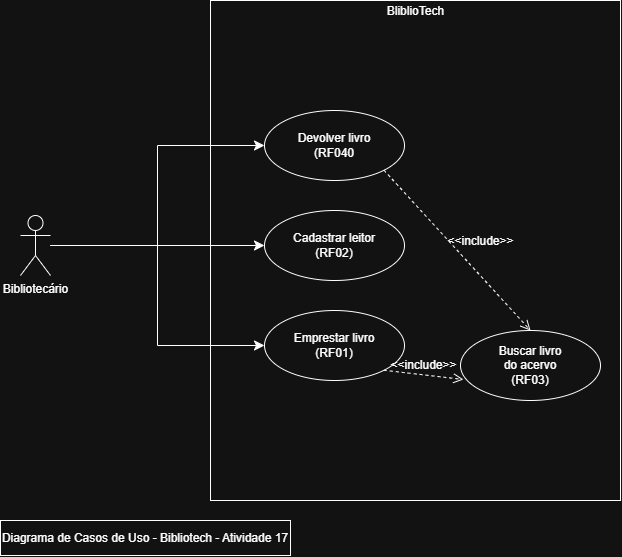

The diagram above was exported from draw.io. Its source (the exported page's mxGraphModel, read from the mxfile embedded in the PNG):
<mxGraphModel dx="691" dy="876" grid="1" gridSize="10" guides="1" tooltips="1" connect="1" arrows="1" fold="1" page="1" pageScale="1" pageWidth="827" pageHeight="1169" math="0" shadow="0">
  <root>
    <mxCell id="0" />
    <mxCell id="1" parent="0" />
    <mxCell id="JCubs2iR_SYEU0iCqYjS-3" parent="1" style="verticalAlign=top;align=left;overflow=fill;html=1;whiteSpace=wrap;" value="&lt;p style=&quot;margin:0px;margin-top:4px;text-align:center;&quot;&gt;&lt;/p&gt;&lt;div style=&quot;height:2px;&quot;&gt;&lt;span style=&quot;white-space: pre;&quot;&gt;&#09;&lt;/span&gt;&lt;span style=&quot;white-space: pre;&quot;&gt;&#09;&lt;/span&gt;&lt;span style=&quot;white-space: pre;&quot;&gt;&#09;&lt;/span&gt;&lt;span style=&quot;white-space: pre;&quot;&gt;&#09;&lt;span style=&quot;white-space: pre;&quot;&gt;&#09;&lt;/span&gt; &lt;/span&gt;&amp;nbsp; &amp;nbsp; &amp;nbsp; &amp;nbsp; &amp;nbsp; &amp;nbsp; BliblioTech&lt;br&gt;&lt;/div&gt;" vertex="1">
      <mxGeometry height="500" width="410" x="290" y="30" as="geometry" />
    </mxCell>
    <mxCell id="JCubs2iR_SYEU0iCqYjS-4" parent="1" style="ellipse;whiteSpace=wrap;html=1;" value="Devolver livro&lt;div&gt;(RF040&lt;/div&gt;" vertex="1">
      <mxGeometry height="70" width="140" x="344" y="140" as="geometry" />
    </mxCell>
    <mxCell id="JCubs2iR_SYEU0iCqYjS-5" parent="1" style="ellipse;whiteSpace=wrap;html=1;" value="Cadastrar leitor&lt;div&gt;(RF02)&lt;/div&gt;" vertex="1">
      <mxGeometry height="70" width="140" x="344" y="240" as="geometry" />
    </mxCell>
    <mxCell id="JCubs2iR_SYEU0iCqYjS-6" parent="1" style="ellipse;whiteSpace=wrap;html=1;" value="Emprestar livro&lt;div&gt;(RF01)&lt;/div&gt;" vertex="1">
      <mxGeometry height="70" width="140" x="344" y="340" as="geometry" />
    </mxCell>
    <mxCell id="JCubs2iR_SYEU0iCqYjS-8" edge="1" parent="1" source="JCubs2iR_SYEU0iCqYjS-7" style="edgeStyle=orthogonalEdgeStyle;rounded=0;orthogonalLoop=1;jettySize=auto;html=1;entryX=0;entryY=0.5;entryDx=0;entryDy=0;fontSize=12;startSize=8;endSize=8;" target="JCubs2iR_SYEU0iCqYjS-4">
      <mxGeometry relative="1" as="geometry" />
    </mxCell>
    <mxCell id="JCubs2iR_SYEU0iCqYjS-9" edge="1" parent="1" source="JCubs2iR_SYEU0iCqYjS-7" style="edgeStyle=orthogonalEdgeStyle;rounded=0;orthogonalLoop=1;jettySize=auto;html=1;entryX=0;entryY=0.5;entryDx=0;entryDy=0;fontSize=12;startSize=8;endSize=8;" target="JCubs2iR_SYEU0iCqYjS-5">
      <mxGeometry relative="1" as="geometry" />
    </mxCell>
    <mxCell id="JCubs2iR_SYEU0iCqYjS-10" edge="1" parent="1" source="JCubs2iR_SYEU0iCqYjS-7" style="edgeStyle=orthogonalEdgeStyle;rounded=0;orthogonalLoop=1;jettySize=auto;html=1;entryX=0;entryY=0.5;entryDx=0;entryDy=0;fontSize=12;startSize=8;endSize=8;" target="JCubs2iR_SYEU0iCqYjS-6">
      <mxGeometry relative="1" as="geometry" />
    </mxCell>
    <mxCell id="JCubs2iR_SYEU0iCqYjS-7" parent="1" style="shape=umlActor;verticalLabelPosition=bottom;verticalAlign=top;html=1;" value="Bibliotecário" vertex="1">
      <mxGeometry height="60" width="30" x="100" y="245" as="geometry" />
    </mxCell>
    <mxCell id="JCubs2iR_SYEU0iCqYjS-11" parent="1" style="ellipse;whiteSpace=wrap;html=1;" value="Buscar livro&lt;div&gt;do acervo&lt;/div&gt;&lt;div&gt;(RF03)&lt;/div&gt;" vertex="1">
      <mxGeometry height="70" width="140" x="540" y="360" as="geometry" />
    </mxCell>
    <mxCell id="JCubs2iR_SYEU0iCqYjS-15" edge="1" parent="1" source="JCubs2iR_SYEU0iCqYjS-4" style="html=1;verticalAlign=bottom;labelBackgroundColor=none;endArrow=open;endFill=0;dashed=1;rounded=0;fontSize=12;startSize=8;endSize=8;curved=1;exitX=1;exitY=1;exitDx=0;exitDy=0;entryX=0.5;entryY=0;entryDx=0;entryDy=0;" target="JCubs2iR_SYEU0iCqYjS-11" value="&amp;lt;&amp;lt;include&amp;gt;&amp;gt;">
      <mxGeometry relative="1" width="160" x="0.1454" y="17" as="geometry">
        <mxPoint as="offset" />
        <mxPoint x="510" y="220" as="sourcePoint" />
        <mxPoint x="670" y="220" as="targetPoint" />
      </mxGeometry>
    </mxCell>
    <mxCell id="JCubs2iR_SYEU0iCqYjS-16" edge="1" parent="1" source="JCubs2iR_SYEU0iCqYjS-6" style="html=1;verticalAlign=bottom;labelBackgroundColor=none;endArrow=open;endFill=0;dashed=1;rounded=0;fontSize=12;startSize=8;endSize=8;curved=1;exitX=1;exitY=1;exitDx=0;exitDy=0;entryX=0.021;entryY=0.7;entryDx=0;entryDy=0;entryPerimeter=0;" target="JCubs2iR_SYEU0iCqYjS-11" value="&amp;lt;&amp;lt;include&amp;gt;&amp;gt;">
      <mxGeometry relative="1" width="160" as="geometry">
        <mxPoint x="460" y="430" as="sourcePoint" />
        <mxPoint x="580" y="430" as="targetPoint" />
      </mxGeometry>
    </mxCell>
    <mxCell id="JCubs2iR_SYEU0iCqYjS-18" parent="1" style="html=1;whiteSpace=wrap;" value="Diagrama de Casos de Uso - Bibliotech - Atividade 17" vertex="1">
      <mxGeometry height="35" width="290" x="80" y="550" as="geometry" />
    </mxCell>
  </root>
</mxGraphModel>